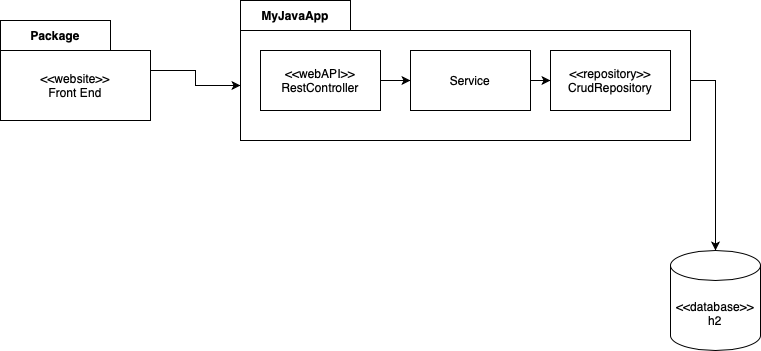

The diagram above was exported from draw.io. Its source (the exported page's mxGraphModel, read from the mxfile embedded in the PNG):
<mxGraphModel dx="1169" dy="839" grid="1" gridSize="10" guides="1" tooltips="1" connect="1" arrows="1" fold="1" page="1" pageScale="1" pageWidth="827" pageHeight="1169" math="0" shadow="0">
  <root>
    <mxCell id="0" />
    <mxCell id="1" parent="0" />
    <mxCell id="UXbspglxF1UfvSDD6RkB-7" style="edgeStyle=orthogonalEdgeStyle;rounded=0;orthogonalLoop=1;jettySize=auto;html=1;entryX=0.5;entryY=0;entryDx=0;entryDy=0;entryPerimeter=0;" parent="1" source="UXbspglxF1UfvSDD6RkB-4" target="UXbspglxF1UfvSDD6RkB-14" edge="1">
      <mxGeometry relative="1" as="geometry">
        <mxPoint x="690" y="380" as="targetPoint" />
      </mxGeometry>
    </mxCell>
    <mxCell id="UXbspglxF1UfvSDD6RkB-9" value="MyJavaApp" style="shape=folder;fontStyle=1;tabWidth=110;tabHeight=30;tabPosition=left;html=1;boundedLbl=1;labelInHeader=1;container=1;collapsible=0;recursiveResize=0;whiteSpace=wrap;" parent="1" vertex="1">
      <mxGeometry x="280" y="140" width="450" height="140" as="geometry" />
    </mxCell>
    <mxCell id="UXbspglxF1UfvSDD6RkB-3" value="&amp;lt;&amp;lt;webAPI&amp;gt;&amp;gt;&lt;br&gt;RestController" style="rounded=0;whiteSpace=wrap;html=1;" parent="UXbspglxF1UfvSDD6RkB-9" vertex="1">
      <mxGeometry x="20" y="50" width="120" height="60" as="geometry" />
    </mxCell>
    <mxCell id="fB8NeDdCgLW4BTj6nQ72-2" style="edgeStyle=orthogonalEdgeStyle;rounded=0;orthogonalLoop=1;jettySize=auto;html=1;" edge="1" parent="UXbspglxF1UfvSDD6RkB-9" source="UXbspglxF1UfvSDD6RkB-4" target="fB8NeDdCgLW4BTj6nQ72-1">
      <mxGeometry relative="1" as="geometry" />
    </mxCell>
    <mxCell id="UXbspglxF1UfvSDD6RkB-4" value="Service" style="rounded=0;whiteSpace=wrap;html=1;" parent="UXbspglxF1UfvSDD6RkB-9" vertex="1">
      <mxGeometry x="170" y="50" width="120" height="60" as="geometry" />
    </mxCell>
    <mxCell id="UXbspglxF1UfvSDD6RkB-6" style="edgeStyle=orthogonalEdgeStyle;rounded=0;orthogonalLoop=1;jettySize=auto;html=1;" parent="UXbspglxF1UfvSDD6RkB-9" source="UXbspglxF1UfvSDD6RkB-3" target="UXbspglxF1UfvSDD6RkB-4" edge="1">
      <mxGeometry relative="1" as="geometry" />
    </mxCell>
    <mxCell id="fB8NeDdCgLW4BTj6nQ72-1" value="&amp;lt;&amp;lt;repository&amp;gt;&amp;gt;&lt;br&gt;CrudRepository" style="rounded=0;whiteSpace=wrap;html=1;" vertex="1" parent="UXbspglxF1UfvSDD6RkB-9">
      <mxGeometry x="310" y="50" width="120" height="60" as="geometry" />
    </mxCell>
    <mxCell id="UXbspglxF1UfvSDD6RkB-11" value="Package" style="shape=folder;fontStyle=1;tabWidth=110;tabHeight=30;tabPosition=left;html=1;boundedLbl=1;labelInHeader=1;container=1;collapsible=0;whiteSpace=wrap;" parent="1" vertex="1">
      <mxGeometry x="40" y="160" width="150" height="100" as="geometry" />
    </mxCell>
    <mxCell id="UXbspglxF1UfvSDD6RkB-12" value="&amp;lt;&amp;lt;website&amp;gt;&amp;gt;&lt;br&gt;Front End" style="html=1;strokeColor=none;resizeWidth=1;resizeHeight=1;fillColor=none;part=1;connectable=0;allowArrows=0;deletable=0;whiteSpace=wrap;" parent="UXbspglxF1UfvSDD6RkB-11" vertex="1">
      <mxGeometry width="150" height="70" relative="1" as="geometry">
        <mxPoint y="30" as="offset" />
      </mxGeometry>
    </mxCell>
    <mxCell id="UXbspglxF1UfvSDD6RkB-13" style="edgeStyle=orthogonalEdgeStyle;rounded=0;orthogonalLoop=1;jettySize=auto;html=1;entryX=0;entryY=0;entryDx=0;entryDy=85;entryPerimeter=0;" parent="1" source="UXbspglxF1UfvSDD6RkB-11" target="UXbspglxF1UfvSDD6RkB-9" edge="1">
      <mxGeometry relative="1" as="geometry" />
    </mxCell>
    <mxCell id="UXbspglxF1UfvSDD6RkB-14" value="&amp;lt;&amp;lt;database&amp;gt;&amp;gt;&lt;br&gt;h2" style="shape=cylinder3;whiteSpace=wrap;html=1;boundedLbl=1;backgroundOutline=1;size=15;" parent="1" vertex="1">
      <mxGeometry x="710" y="390" width="90" height="100" as="geometry" />
    </mxCell>
  </root>
</mxGraphModel>